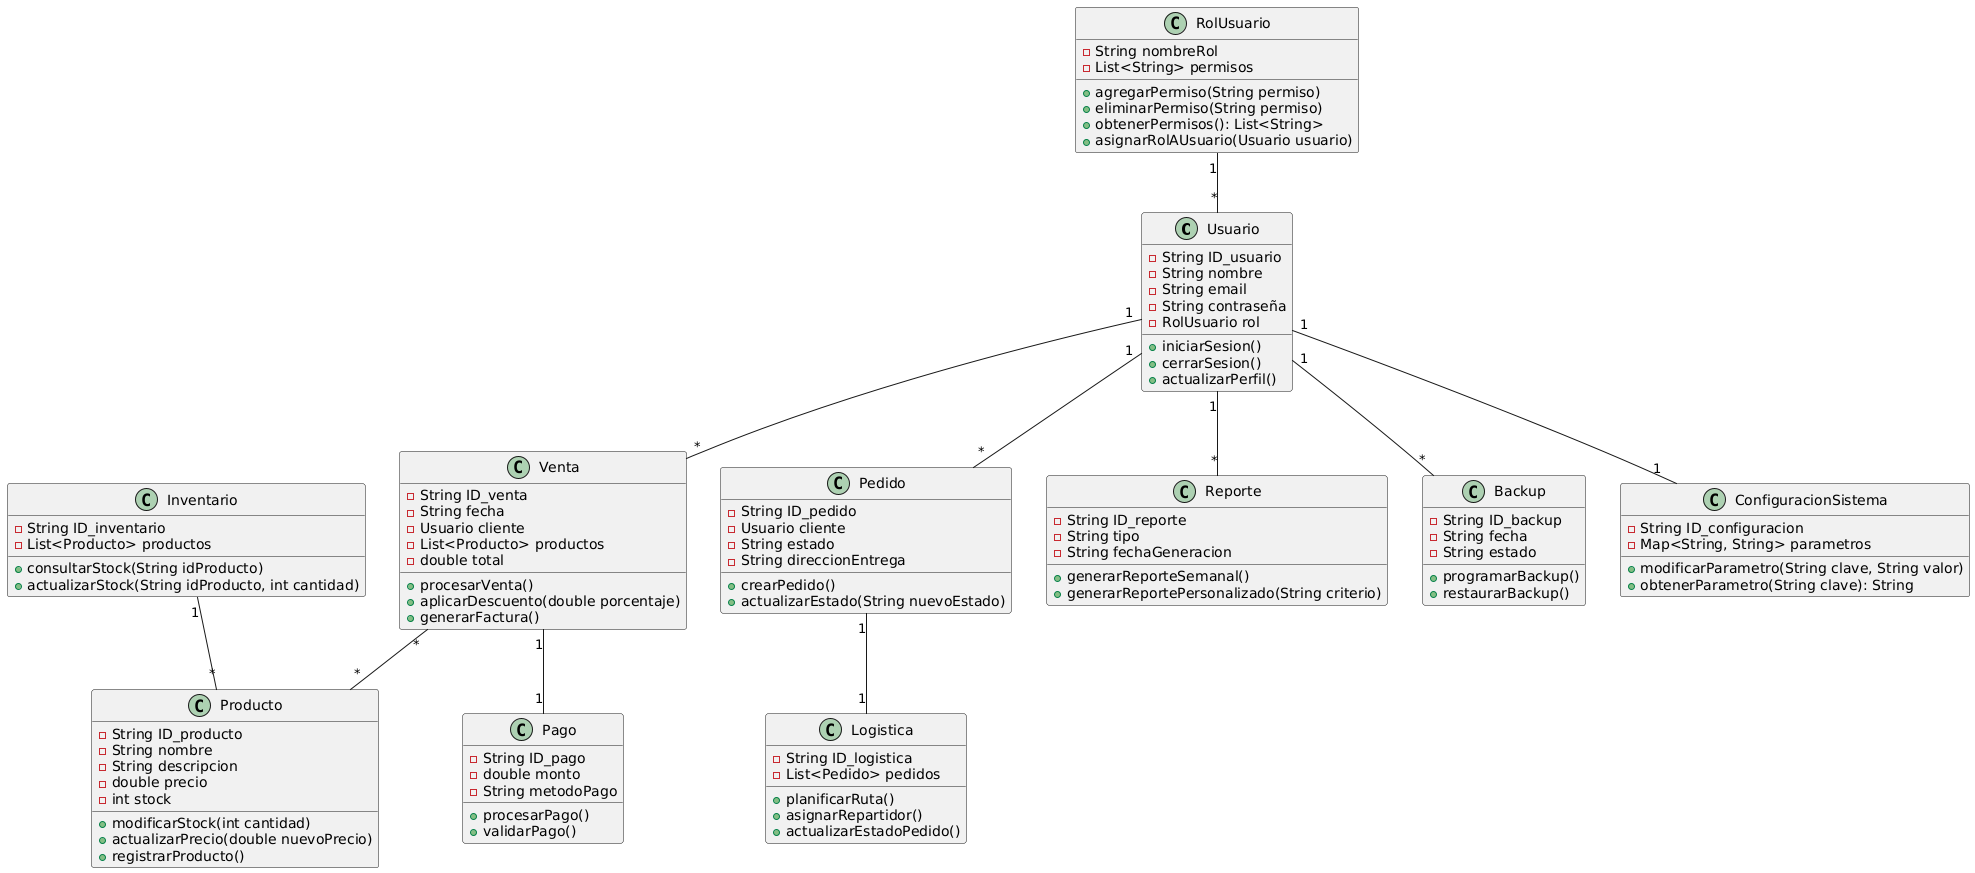

The diagram above was rendered by PlantUML. Its source (embedded in the PNG):
@startuml
class Usuario {
  - String ID_usuario
  - String nombre
  - String email
  - String contraseña
  - RolUsuario rol
  + iniciarSesion()
  + cerrarSesion()
  + actualizarPerfil()
}

class RolUsuario {
  - String nombreRol
  - List<String> permisos
  + agregarPermiso(String permiso)
  + eliminarPermiso(String permiso)
  + obtenerPermisos(): List<String>
  + asignarRolAUsuario(Usuario usuario)
}

class Producto {
  - String ID_producto
  - String nombre
  - String descripcion
  - double precio
  - int stock
  + modificarStock(int cantidad)
  + actualizarPrecio(double nuevoPrecio)
  + registrarProducto()
}

class Inventario {
  - String ID_inventario
  - List<Producto> productos
  + consultarStock(String idProducto)
  + actualizarStock(String idProducto, int cantidad)
}

class Venta {
  - String ID_venta
  - String fecha
  - Usuario cliente
  - List<Producto> productos
  - double total
  + procesarVenta()
  + aplicarDescuento(double porcentaje)
  + generarFactura()
}

class Pedido {
  - String ID_pedido
  - Usuario cliente
  - String estado
  - String direccionEntrega
  + crearPedido()
  + actualizarEstado(String nuevoEstado)
}

class Logistica {
  - String ID_logistica
  - List<Pedido> pedidos
  + planificarRuta()
  + asignarRepartidor()
  + actualizarEstadoPedido()
}

class Pago {
  - String ID_pago
  - double monto
  - String metodoPago
  + procesarPago()
  + validarPago()
}

class Reporte {
  - String ID_reporte
  - String tipo
  - String fechaGeneracion
  + generarReporteSemanal()
  + generarReportePersonalizado(String criterio)
}

class Backup {
  - String ID_backup
  - String fecha
  - String estado
  + programarBackup()
  + restaurarBackup()
}

class ConfiguracionSistema {
  - String ID_configuracion
  - Map<String, String> parametros
  + modificarParametro(String clave, String valor)
  + obtenerParametro(String clave): String
}

Usuario "1" -- "*" Venta
Usuario "1" -- "*" Pedido
Pedido "1" -- "1" Logistica
Inventario "1" -- "*" Producto
Venta "*" -- "*" Producto
Venta "1" -- "1" Pago
Usuario "1" -- "*" Reporte
Usuario "1" -- "*" Backup
Usuario "1" -- "1" ConfiguracionSistema
RolUsuario "1" -- "*" Usuario
@enduml